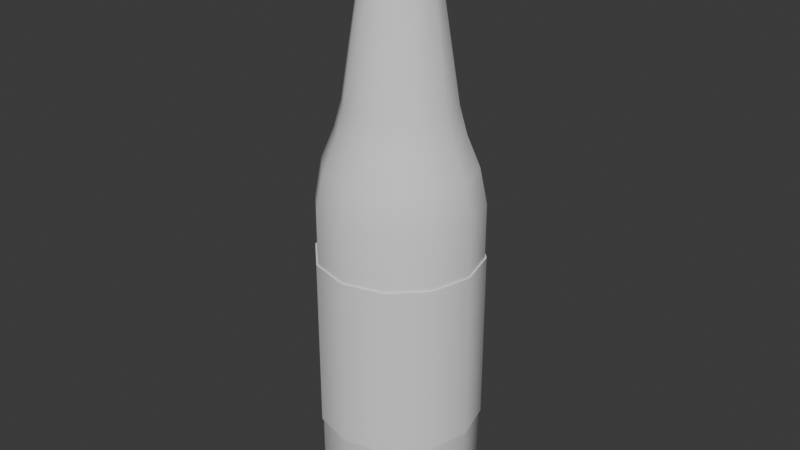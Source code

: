 # Source: Bottle_TypeB.blend  (saved by Blender 5.2.44; exported with 4.5.12 LTS)
import bpy
from mathutils import Matrix  # noqa: F401  (used for matrix-valued properties, if any)

bpy.ops.wm.read_factory_settings(use_empty=True)
scene = bpy.context.scene
scene.name = 'Scene'

# ---- collections
col_collection = bpy.data.collections.new('Collection'); scene.collection.children.link(col_collection)

# ---- node groups
ng_smooth_by_angle = bpy.data.node_groups.new('Smooth by Angle', 'GeometryNodeTree')
_s = ng_smooth_by_angle.interface.new_socket(name='Mesh', in_out='OUTPUT', socket_type='NodeSocketGeometry')
_s = ng_smooth_by_angle.interface.new_socket(name='Mesh', in_out='INPUT', socket_type='NodeSocketGeometry')
_s = ng_smooth_by_angle.interface.new_socket(name='Angle', in_out='INPUT', socket_type='NodeSocketFloat')
_s.subtype = 'ANGLE'
_s.default_value = 0.5236
_s.min_value = 0.0
_s.max_value = 3.142
_s.description = 'Maximum face angle for smooth edges'
_s = ng_smooth_by_angle.interface.new_socket(name='Ignore Sharpness', in_out='INPUT', socket_type='NodeSocketBool')
_s.force_non_field = True
ng_smooth_by_angle.is_modifier = True
_N = ng_smooth_by_angle.nodes; _L = ng_smooth_by_angle.links
n0 = _N.new('GeometryNodeSetShadeSmooth'); n0.name = 'Set Shade Smooth'; n0.location = (120, -80)
n0.domain = 'EDGE'
n1 = _N.new('GeometryNodeSetShadeSmooth'); n1.name = 'Set Shade Smooth.001'; n1.location = (300, -80)
n2 = _N.new('NodeGroupOutput'); n2.name = 'Group Output'; n2.location = (480, -80)
n3 = _N.new('GeometryNodeInputMeshEdgeAngle'); n3.name = 'Edge Angle'; n3.location = (-440, -240)
n4 = _N.new('NodeGroupInput'); n4.name = 'Group Input'; n4.location = (-80, -80)
n5 = _N.new('GeometryNodeInputEdgeSmooth'); n5.name = 'Is Edge Smooth'; n5.location = (-260, -120)
n6 = _N.new('GeometryNodeInputShadeSmooth'); n6.name = 'Is Shade Smooth'; n6.location = (-440, -397)
n7 = _N.new('FunctionNodeCompare'); n7.name = 'Compare'; n7.location = (-260, -260)
n7.operation = 'LESS_EQUAL'
n8 = _N.new('FunctionNodeBooleanMath'); n8.name = 'Boolean Math.001'; n8.location = (-80, -260)
n9 = _N.new('NodeGroupInput'); n9.name = 'Group Input.001'; n9.location = (-440, -329)
n10 = _N.new('NodeGroupInput'); n10.name = 'Group Input.002'; n10.location = (-259, -189)
n11 = _N.new('FunctionNodeBooleanMath'); n11.name = 'Boolean Math'; n11.location = (-80, -149)
n11.operation = 'OR'
n12 = _N.new('FunctionNodeBooleanMath'); n12.name = 'Boolean Math.002'; n12.location = (-260, -380)
n12.operation = 'OR'
n13 = _N.new('NodeGroupInput'); n13.name = 'Group Input.003'; n13.location = (-440, -460)
_L.new(n3.outputs[0], n7.inputs[0])
_L.new(n1.outputs[0], n2.inputs[0])
_L.new(n9.outputs[1], n7.inputs[1])
_L.new(n7.outputs[0], n8.inputs[0])
_L.new(n4.outputs[0], n0.inputs[0])
_L.new(n0.outputs[0], n1.inputs[0])
_L.new(n8.outputs[0], n0.inputs[2])
_L.new(n10.outputs[2], n11.inputs[1])
_L.new(n5.outputs[0], n11.inputs[0])
_L.new(n11.outputs[0], n0.inputs[1])
_L.new(n13.outputs[2], n12.inputs[1])
_L.new(n6.outputs[0], n12.inputs[0])
_L.new(n12.outputs[0], n8.inputs[1])
n2.is_active_output = True

# ---- world
world_world = bpy.data.worlds.new('World'); scene.world = world_world
world_world.use_nodes = True; world_world.node_tree.nodes.clear()
_N = world_world.node_tree.nodes; _L = world_world.node_tree.links
n0 = _N.new('ShaderNodeOutputWorld'); n0.name = 'World Output'; n0.location = (200, 100)
n1 = _N.new('ShaderNodeBackground'); n1.name = 'Background'; n1.location = (-200, 100)
n1.inputs[0].default_value = (0.05088, 0.05088, 0.05088, 1.0)
_L.new(n1.outputs[0], n0.inputs[0])
n0.is_active_output = True
world_world.color = (0.05088, 0.05088, 0.05088)
world_world.sun_shadow_jitter_overblur = 0.0

# ---- meshes
me_cylinder_001 = bpy.data.meshes.new('Cylinder.001')
me_cylinder_001.from_pydata([(-8.331e-08, 0.8192, -4.314), (-7.959e-08, 1.0, -4.14), (-8.052e-08, 0.947, -4.263), (0.4096, 0.7094, -4.314), (0.5, 0.866, -4.14), (0.4735, 0.8202, -4.263), (0.7094, 0.4096, -4.314), (0.866, 0.5, -4.14), (0.8202, 0.4735, -4.263), (0.8192, 2.134e-08, -4.314), (1.0, 1.761e-08, -4.14), (0.947, 1.854e-08, -4.263), (0.7094, -0.4096, -4.314), (0.866, -0.5, -4.14), (0.8202, -0.4735, -4.263), (0.4096, -0.7094, -4.314), (0.5, -0.866, -4.14), (0.4735, -0.8202, -4.263), (-7.586e-08, -0.8192, -4.314), (-7.959e-08, -1.0, -4.14), (-7.865e-08, -0.947, -4.263), (-0.4096, -0.7094, -4.314), (-0.5, -0.866, -4.14), (-0.4735, -0.8202, -4.263), (-0.7094, -0.4096, -4.314), (-0.866, -0.5, -4.14), (-0.8202, -0.4735, -4.263), (-0.8192, 1.389e-08, -4.314), (-1.0, 1.761e-08, -4.14), (-0.947, 1.668e-08, -4.263), (-0.7094, 0.4096, -4.314), (-0.866, 0.5, -4.14), (-0.8202, 0.4735, -4.263), (-0.4096, 0.7094, -4.314), (-0.5, 0.866, -4.14), (-0.4735, 0.8202, -4.263), (-7.959e-08, 1.0, -0.2653), (-7.924e-08, 0.7536, 0.5613), (-7.959e-08, 0.9111, 0.1757), (0.3768, 0.6526, 0.5613), (0.5, 0.866, -0.2653), (0.4556, 0.7891, 0.1757), (0.6526, 0.3768, 0.5613), (0.866, 0.5, -0.2653), (0.7891, 0.4556, 0.1757), (0.7536, 3.712e-08, 0.5613), (1.0, 1.761e-08, -0.2653), (0.9111, 1.761e-08, 0.1757), (0.6526, -0.3768, 0.5613), (0.866, -0.5, -0.2653), (0.7891, -0.4556, 0.1757), (0.3768, -0.6526, 0.5613), (0.5, -0.866, -0.2653), (0.4556, -0.7891, 0.1757), (-7.924e-08, -0.7536, 0.5613), (-7.959e-08, -1.0, -0.2653), (-7.959e-08, -0.9111, 0.1757), (-0.3768, -0.6526, 0.5613), (-0.5, -0.866, -0.2653), (-0.4556, -0.7891, 0.1757), (-0.6526, -0.3768, 0.5613), (-0.866, -0.5, -0.2653), (-0.7891, -0.4556, 0.1757), (-0.7536, 3.712e-08, 0.5613), (-1.0, 1.761e-08, -0.2653), (-0.9111, 1.761e-08, 0.1757), (-0.6526, 0.3768, 0.5613), (-0.866, 0.5, -0.2653), (-0.7891, 0.4556, 0.1757), (-0.3768, 0.6526, 0.5613), (-0.5, 0.866, -0.2653), (-0.4556, 0.7891, 0.1757), (-8.471e-08, 0.6625, 0.9055), (0.3313, 0.5737, 0.9055), (0.5737, 0.3313, 0.9055), (0.6625, 2.351e-07, 0.9055), (0.5737, -0.3313, 0.9055), (0.3313, -0.5737, 0.9055), (-8.471e-08, -0.6625, 0.9055), (-0.3313, -0.5737, 0.9055), (-0.5737, -0.3313, 0.9055), (-0.6625, 2.351e-07, 0.9055), (-0.5737, 0.3313, 0.9055), (-0.3313, 0.5737, 0.9055), (1.537e-07, 0.4044, 2.583), (0.2022, 0.3502, 2.583), (0.3502, 0.2022, 2.583), (0.4044, -4.66e-08, 2.583), (0.3502, -0.2022, 2.583), (0.2022, -0.3502, 2.583), (1.537e-07, -0.4044, 2.583), (-0.2022, -0.3502, 2.583), (-0.3502, -0.2022, 2.583), (-0.4044, -4.66e-08, 2.583), (-0.3502, 0.2022, 2.583), (-0.2022, 0.3502, 2.583), (1.834e-07, 0.4598, 2.646), (0.2299, 0.3982, 2.646), (0.3982, 0.2299, 2.646), (0.4598, -1.668e-08, 2.646), (0.3982, -0.2299, 2.646), (0.2299, -0.3982, 2.646), (1.834e-07, -0.4598, 2.646), (-0.2299, -0.3982, 2.646), (-0.3982, -0.2299, 2.646), (-0.4598, -1.668e-08, 2.646), (-0.3982, 0.2299, 2.646), (-0.2299, 0.3982, 2.646), (7.678e-08, 0.4355, 3.031), (0.2178, 0.3772, 3.031), (0.3772, 0.2178, 3.031), (0.4355, -6.124e-08, 3.031), (0.3772, -0.2178, 3.031), (0.2178, -0.3772, 3.031), (7.678e-08, -0.4355, 3.031), (-0.2178, -0.3772, 3.031), (-0.3772, -0.2178, 3.031), (-0.4355, -6.124e-08, 3.031), (-0.3772, 0.2178, 3.031), (-0.2178, 0.3772, 3.031), (5.32e-08, 0.3642, 3.079), (0.1821, 0.3154, 3.079), (0.3154, 0.1821, 3.079), (0.3642, -1.799e-07, 3.079), (0.3154, -0.1821, 3.079), (0.1821, -0.3154, 3.079), (5.32e-08, -0.3642, 3.079), (-0.1821, -0.3154, 3.079), (-0.3154, -0.1821, 3.079), (-0.3642, -1.799e-07, 3.079), (-0.3154, 0.1821, 3.079), (-0.1821, 0.3154, 3.079), (-7.517e-08, 1.02, -3.126), (-7.517e-08, 1.02, -0.9536), (0.51, 0.8833, -3.126), (0.51, 0.8833, -0.9536), (0.8833, 0.51, -3.126), (0.8833, 0.51, -0.9536), (1.02, 1.663e-08, -3.126), (1.02, 1.663e-08, -0.9536), (0.8833, -0.51, -3.126), (0.8833, -0.51, -0.9536), (0.51, -0.8833, -3.126), (0.51, -0.8833, -0.9536), (-7.517e-08, -1.02, -3.126), (-7.517e-08, -1.02, -0.9536), (-0.51, -0.8833, -3.126), (-0.51, -0.8833, -0.9536), (-0.8833, -0.51, -3.126), (-0.8833, -0.51, -0.9536), (-1.02, 1.663e-08, -3.126), (-1.02, 1.663e-08, -0.9536), (-0.8833, 0.51, -3.126), (-0.8833, 0.51, -0.9536), (-0.51, 0.8833, -3.126), (-0.51, 0.8833, -0.9536), (-7.49e-08, 0.9928, -3.126), (-7.303e-08, 0.9928, -0.9536), (0.4964, 0.8598, -3.126), (0.4964, 0.8598, -0.9536), (0.8598, 0.4964, -3.126), (0.8598, 0.4964, -0.9536), (0.9928, 1.77e-08, -3.126), (0.9928, 1.77e-08, -0.9536), (0.8598, -0.4964, -3.126), (0.8598, -0.4964, -0.9536), (0.4964, -0.8598, -3.126), (0.4964, -0.8598, -0.9536), (-7.49e-08, -0.9928, -3.126), (-7.463e-08, -0.9928, -0.9536), (-0.4964, -0.8598, -3.126), (-0.4964, -0.8598, -0.9536), (-0.8598, -0.4964, -3.126), (-0.8598, -0.4964, -0.9536), (-0.9928, 1.663e-08, -3.126), (-0.9928, 1.663e-08, -0.9536), (-0.8598, 0.4964, -3.126), (-0.8598, 0.4964, -0.9536), (-0.4964, 0.8598, -3.126), (-0.4964, 0.8598, -0.9536)], [], [(1, 4, 5, 2), (2, 5, 3, 0), (4, 7, 8, 5), (5, 8, 6, 3), (7, 10, 11, 8), (8, 11, 9, 6), (10, 13, 14, 11), (11, 14, 12, 9), (13, 16, 17, 14), (14, 17, 15, 12), (16, 19, 20, 17), (17, 20, 18, 15), (19, 22, 23, 20), (20, 23, 21, 18), (22, 25, 26, 23), (23, 26, 24, 21), (25, 28, 29, 26), (26, 29, 27, 24), (28, 31, 32, 29), (29, 32, 30, 27), (31, 34, 35, 32), (32, 35, 33, 30), (34, 1, 2, 35), (35, 2, 0, 33), (0, 3, 6, 9, 12, 15, 18, 21, 24, 27, 30, 33), (40, 36, 38, 41), (41, 38, 37, 39), (43, 40, 41, 44), (44, 41, 39, 42), (46, 43, 44, 47), (47, 44, 42, 45), (49, 46, 47, 50), (50, 47, 45, 48), (52, 49, 50, 53), (53, 50, 48, 51), (55, 52, 53, 56), (56, 53, 51, 54), (58, 55, 56, 59), (59, 56, 54, 57), (61, 58, 59, 62), (62, 59, 57, 60), (64, 61, 62, 65), (65, 62, 60, 63), (67, 64, 65, 68), (68, 65, 63, 66), (70, 67, 68, 71), (71, 68, 66, 69), (36, 70, 71, 38), (38, 71, 69, 37), (1, 36, 40, 4), (42, 39, 73, 74), (34, 70, 36, 1), (4, 40, 43, 7), (7, 43, 46, 10), (10, 46, 49, 13), (13, 49, 52, 16), (16, 52, 55, 19), (19, 55, 58, 22), (22, 58, 61, 25), (25, 61, 64, 28), (28, 64, 67, 31), (31, 67, 70, 34), (80, 79, 91, 92), (37, 69, 83, 72), (69, 66, 82, 83), (63, 60, 80, 81), (57, 54, 78, 79), (51, 48, 76, 77), (45, 42, 74, 75), (39, 37, 72, 73), (66, 63, 81, 82), (60, 57, 79, 80), (54, 51, 77, 78), (48, 45, 75, 76), (85, 84, 96, 97), (77, 76, 88, 89), (72, 83, 95, 84), (74, 73, 85, 86), (81, 80, 92, 93), (78, 77, 89, 90), (75, 74, 86, 87), (82, 81, 93, 94), (79, 78, 90, 91), (76, 75, 87, 88), (83, 82, 94, 95), (73, 72, 84, 85), (107, 106, 118, 119), (92, 91, 103, 104), (89, 88, 100, 101), (84, 95, 107, 96), (86, 85, 97, 98), (93, 92, 104, 105), (90, 89, 101, 102), (87, 86, 98, 99), (94, 93, 105, 106), (91, 90, 102, 103), (88, 87, 99, 100), (95, 94, 106, 107), (112, 111, 123, 124), (97, 96, 108, 109), (104, 103, 115, 116), (101, 100, 112, 113), (96, 107, 119, 108), (98, 97, 109, 110), (105, 104, 116, 117), (102, 101, 113, 114), (99, 98, 110, 111), (106, 105, 117, 118), (103, 102, 114, 115), (100, 99, 111, 112), (119, 118, 130, 131), (109, 108, 120, 121), (116, 115, 127, 128), (113, 112, 124, 125), (108, 119, 131, 120), (110, 109, 121, 122), (117, 116, 128, 129), (114, 113, 125, 126), (111, 110, 122, 123), (118, 117, 129, 130), (115, 114, 126, 127), (132, 133, 135, 134), (134, 135, 137, 136), (136, 137, 139, 138), (138, 139, 141, 140), (140, 141, 143, 142), (142, 143, 145, 144), (144, 145, 147, 146), (146, 147, 149, 148), (148, 149, 151, 150), (150, 151, 153, 152), (152, 153, 155, 154), (154, 155, 133, 132), (156, 158, 159, 157), (158, 160, 161, 159), (160, 162, 163, 161), (162, 164, 165, 163), (164, 166, 167, 165), (166, 168, 169, 167), (168, 170, 171, 169), (170, 172, 173, 171), (172, 174, 175, 173), (174, 176, 177, 175), (176, 178, 179, 177), (178, 156, 157, 179), (132, 134, 158, 156), (135, 133, 157, 159), (134, 136, 160, 158), (137, 135, 159, 161), (136, 138, 162, 160), (139, 137, 161, 163), (138, 140, 164, 162), (141, 139, 163, 165), (140, 142, 166, 164), (143, 141, 165, 167), (142, 144, 168, 166), (145, 143, 167, 169), (144, 146, 170, 168), (147, 145, 169, 171), (146, 148, 172, 170), (149, 147, 171, 173), (148, 150, 174, 172), (151, 149, 173, 175), (150, 152, 176, 174), (153, 151, 175, 177), (152, 154, 178, 176), (155, 153, 177, 179), (154, 132, 156, 178), (133, 155, 179, 157)])
me_cylinder_001.polygons.foreach_set('use_smooth', [True] * 169)
_uv = me_cylinder_001.uv_layers.new(name='UVMap')
_uv.uv.foreach_set('vector', [1.0, 0.5437, 0.9167, 0.5437, 0.9167, 0.5, 0.9978, 0.5, 0.75, 0.4891, 0.8696, 0.4571, 0.8483, 0.4203, 0.75, 0.4466, 0.9167, 0.5437, 0.8333, 0.5437, 0.8333, 0.5, 0.9167, 0.5, 0.8696, 0.4571, 0.9571, 0.3696, 0.9203, 0.3483, 0.8483, 0.4203, 0.8333, 0.5437, 0.75, 0.5437, 0.75, 0.5, 0.8333, 0.5, 0.9571, 0.3696, 0.9891, 0.25, 0.9466, 0.25, 0.9203, 0.3483, 0.75, 0.5437, 0.6667, 0.5437, 0.6667, 0.5, 0.75, 0.5, 0.9891, 0.25, 0.9571, 0.1304, 0.9203, 0.1517, 0.9466, 0.25, 0.6667, 0.5437, 0.5833, 0.5437, 0.5833, 0.5, 0.6667, 0.5, 0.9571, 0.1304, 0.8696, 0.04289, 0.8483, 0.07974, 0.9203, 0.1517, 0.5833, 0.5437, 0.5, 0.5437, 0.5, 0.5, 0.5833, 0.5, 0.8696, 0.04289, 0.75, 0.01085, 0.75, 0.0534, 0.8483, 0.07974, 0.5, 0.5437, 0.4167, 0.5437, 0.4167, 0.5, 0.5, 0.5, 0.75, 0.01085, 0.6304, 0.04289, 0.6517, 0.07974, 0.75, 0.0534, 0.4167, 0.5437, 0.3333, 0.5437, 0.3333, 0.5, 0.4167, 0.5, 0.6304, 0.04289, 0.5429, 0.1304, 0.5797, 0.1517, 0.6517, 0.07974, 0.3333, 0.5437, 0.25, 0.5437, 0.25, 0.5, 0.3333, 0.5, 0.5429, 0.1304, 0.5109, 0.25, 0.5534, 0.25, 0.5797, 0.1517, 0.25, 0.5437, 0.1667, 0.5437, 0.1667, 0.5, 0.25, 0.5, 0.5109, 0.25, 0.5429, 0.3696, 0.5797, 0.3483, 0.5534, 0.25, 0.1667, 0.5437, 0.08333, 0.5437, 0.08333, 0.5, 0.1667, 0.5, 0.5429, 0.3696, 0.6304, 0.4571, 0.6517, 0.4203, 0.5797, 0.3483, 0.08333, 0.5437, 7.451e-08, 0.5437, 0.002207, 0.5, 0.08333, 0.5, 0.6304, 0.4571, 0.75, 0.4891, 0.75, 0.4466, 0.6517, 0.4203, 0.75, 0.4466, 0.8483, 0.4203, 0.9203, 0.3483, 0.9466, 0.25, 0.9203, 0.1517, 0.8483, 0.07974, 0.75, 0.0534, 0.6517, 0.07974, 0.5797, 0.1517, 0.5534, 0.25, 0.5797, 0.3483, 0.6517, 0.4203, 0.9167, 0.9666, 1.0, 0.9666, 0.9963, 1.0, 0.9167, 1.0, 0.3693, 0.4566, 0.25, 0.4886, 0.25, 0.4172, 0.3336, 0.3948, 0.8333, 0.9666, 0.9167, 0.9666, 0.9167, 1.0, 0.8333, 1.0, 0.4566, 0.3693, 0.3693, 0.4566, 0.3336, 0.3948, 0.3948, 0.3336, 0.75, 0.9666, 0.8333, 0.9666, 0.8333, 1.0, 0.75, 1.0, 0.4886, 0.25, 0.4566, 0.3693, 0.3948, 0.3336, 0.4172, 0.25, 0.6667, 0.9666, 0.75, 0.9666, 0.75, 1.0, 0.6667, 1.0, 0.4566, 0.1307, 0.4886, 0.25, 0.4172, 0.25, 0.3948, 0.1664, 0.5833, 0.9666, 0.6667, 0.9666, 0.6667, 1.0, 0.5833, 1.0, 0.3693, 0.04339, 0.4566, 0.1307, 0.3948, 0.1664, 0.3336, 0.1052, 0.5, 0.9666, 0.5833, 0.9666, 0.5833, 1.0, 0.5, 1.0, 0.25, 0.01143, 0.3693, 0.04339, 0.3336, 0.1052, 0.25, 0.08282, 0.4167, 0.9666, 0.5, 0.9666, 0.5, 1.0, 0.4167, 1.0, 0.1307, 0.04339, 0.25, 0.01143, 0.25, 0.08282, 0.1664, 0.1052, 0.3333, 0.9666, 0.4167, 0.9666, 0.4167, 1.0, 0.3333, 1.0, 0.04339, 0.1307, 0.1307, 0.04339, 0.1664, 0.1052, 0.1052, 0.1664, 0.25, 0.9666, 0.3333, 0.9666, 0.3333, 1.0, 0.25, 1.0, 0.01143, 0.25, 0.04339, 0.1307, 0.1052, 0.1664, 0.08282, 0.25, 0.1667, 0.9666, 0.25, 0.9666, 0.25, 1.0, 0.1667, 1.0, 0.04339, 0.3693, 0.01143, 0.25, 0.08282, 0.25, 0.1052, 0.3336, 0.08333, 0.9666, 0.1667, 0.9666, 0.1667, 1.0, 0.08333, 1.0, 0.1307, 0.4566, 0.04339, 0.3693, 0.1052, 0.3336, 0.1664, 0.3948, 7.451e-08, 0.9666, 0.08333, 0.9666, 0.08333, 1.0, 0.003703, 1.0, 0.25, 0.4886, 0.1307, 0.4566, 0.1664, 0.3948, 0.25, 0.4172, 1.0, 0.5437, 1.0, 0.9666, 0.9167, 0.9666, 0.9167, 0.5437, 0.3948, 0.3336, 0.3336, 0.3948, 0.3336, 0.3948, 0.3948, 0.3336, 0.08333, 0.5437, 0.08333, 0.9666, 7.451e-08, 0.9666, 7.451e-08, 0.5437, 0.9167, 0.5437, 0.9167, 0.9666, 0.8333, 0.9666, 0.8333, 0.5437, 0.8333, 0.5437, 0.8333, 0.9666, 0.75, 0.9666, 0.75, 0.5437, 0.75, 0.5437, 0.75, 0.9666, 0.6667, 0.9666, 0.6667, 0.5437, 0.6667, 0.5437, 0.6667, 0.9666, 0.5833, 0.9666, 0.5833, 0.5437, 0.5833, 0.5437, 0.5833, 0.9666, 0.5, 0.9666, 0.5, 0.5437, 0.5, 0.5437, 0.5, 0.9666, 0.4167, 0.9666, 0.4167, 0.5437, 0.4167, 0.5437, 0.4167, 0.9666, 0.3333, 0.9666, 0.3333, 0.5437, 0.3333, 0.5437, 0.3333, 0.9666, 0.25, 0.9666, 0.25, 0.5437, 0.25, 0.5437, 0.25, 0.9666, 0.1667, 0.9666, 0.1667, 0.5437, 0.1667, 0.5437, 0.1667, 0.9666, 0.08333, 0.9666, 0.08333, 0.5437, 0.1052, 0.1664, 0.1664, 0.1052, 0.1664, 0.1052, 0.1052, 0.1664, 0.25, 0.4172, 0.1664, 0.3948, 0.1664, 0.3948, 0.25, 0.4172, 0.1664, 0.3948, 0.1052, 0.3336, 0.1052, 0.3336, 0.1664, 0.3948, 0.08282, 0.25, 0.1052, 0.1664, 0.1052, 0.1664, 0.08282, 0.25, 0.1664, 0.1052, 0.25, 0.08282, 0.25, 0.08282, 0.1664, 0.1052, 0.3336, 0.1052, 0.3948, 0.1664, 0.3948, 0.1664, 0.3336, 0.1052, 0.4172, 0.25, 0.3948, 0.3336, 0.3948, 0.3336, 0.4172, 0.25, 0.3336, 0.3948, 0.25, 0.4172, 0.25, 0.4172, 0.3336, 0.3948, 0.1052, 0.3336, 0.08282, 0.25, 0.08282, 0.25, 0.1052, 0.3336, 0.1052, 0.1664, 0.1664, 0.1052, 0.1664, 0.1052, 0.1052, 0.1664, 0.25, 0.08282, 0.3336, 0.1052, 0.3336, 0.1052, 0.25, 0.08282, 0.3948, 0.1664, 0.4172, 0.25, 0.4172, 0.25, 0.3948, 0.1664, 0.3336, 0.3948, 0.25, 0.4172, 0.25, 0.4172, 0.3336, 0.3948, 0.3336, 0.1052, 0.3948, 0.1664, 0.3948, 0.1664, 0.3336, 0.1052, 0.25, 0.4172, 0.1664, 0.3948, 0.1664, 0.3948, 0.25, 0.4172, 0.3948, 0.3336, 0.3336, 0.3948, 0.3336, 0.3948, 0.3948, 0.3336, 0.08282, 0.25, 0.1052, 0.1664, 0.1052, 0.1664, 0.08282, 0.25, 0.25, 0.08282, 0.3336, 0.1052, 0.3336, 0.1052, 0.25, 0.08282, 0.4172, 0.25, 0.3948, 0.3336, 0.3948, 0.3336, 0.4172, 0.25, 0.1052, 0.3336, 0.08282, 0.25, 0.08282, 0.25, 0.1052, 0.3336, 0.1664, 0.1052, 0.25, 0.08282, 0.25, 0.08282, 0.1664, 0.1052, 0.3948, 0.1664, 0.4172, 0.25, 0.4172, 0.25, 0.3948, 0.1664, 0.1664, 0.3948, 0.1052, 0.3336, 0.1052, 0.3336, 0.1664, 0.3948, 0.3336, 0.3948, 0.25, 0.4172, 0.25, 0.4172, 0.3336, 0.3948, 0.1664, 0.3948, 0.1052, 0.3336, 0.1052, 0.3336, 0.1664, 0.3948, 0.1052, 0.1664, 0.1664, 0.1052, 0.1664, 0.1052, 0.1052, 0.1664, 0.3336, 0.1052, 0.3948, 0.1664, 0.3948, 0.1664, 0.3336, 0.1052, 0.25, 0.4172, 0.1664, 0.3948, 0.1664, 0.3948, 0.25, 0.4172, 0.3948, 0.3336, 0.3336, 0.3948, 0.3336, 0.3948, 0.3948, 0.3336, 0.08282, 0.25, 0.1052, 0.1664, 0.1052, 0.1664, 0.08282, 0.25, 0.25, 0.08282, 0.3336, 0.1052, 0.3336, 0.1052, 0.25, 0.08282, 0.4172, 0.25, 0.3948, 0.3336, 0.3948, 0.3336, 0.4172, 0.25, 0.1052, 0.3336, 0.08282, 0.25, 0.08282, 0.25, 0.1052, 0.3336, 0.1664, 0.1052, 0.25, 0.08282, 0.25, 0.08282, 0.1664, 0.1052, 0.3948, 0.1664, 0.4172, 0.25, 0.4172, 0.25, 0.3948, 0.1664, 0.1664, 0.3948, 0.1052, 0.3336, 0.1052, 0.3336, 0.1664, 0.3948, 0.3948, 0.1664, 0.4172, 0.25, 0.4172, 0.25, 0.3948, 0.1664, 0.3336, 0.3948, 0.25, 0.4172, 0.25, 0.4172, 0.3336, 0.3948, 0.1052, 0.1664, 0.1664, 0.1052, 0.1664, 0.1052, 0.1052, 0.1664, 0.3336, 0.1052, 0.3948, 0.1664, 0.3948, 0.1664, 0.3336, 0.1052, 0.25, 0.4172, 0.1664, 0.3948, 0.1664, 0.3948, 0.25, 0.4172, 0.3948, 0.3336, 0.3336, 0.3948, 0.3336, 0.3948, 0.3948, 0.3336, 0.08282, 0.25, 0.1052, 0.1664, 0.1052, 0.1664, 0.08282, 0.25, 0.25, 0.08282, 0.3336, 0.1052, 0.3336, 0.1052, 0.25, 0.08282, 0.4172, 0.25, 0.3948, 0.3336, 0.3948, 0.3336, 0.4172, 0.25, 0.1052, 0.3336, 0.08282, 0.25, 0.08282, 0.25, 0.1052, 0.3336, 0.1664, 0.1052, 0.25, 0.08282, 0.25, 0.08282, 0.1664, 0.1052, 0.3948, 0.1664, 0.4172, 0.25, 0.4172, 0.25, 0.3948, 0.1664, 0.1664, 0.3948, 0.1052, 0.3336, 0.1052, 0.3336, 0.1664, 0.3948, 0.3336, 0.3948, 0.25, 0.4172, 0.25, 0.4172, 0.3336, 0.3948, 0.1052, 0.1664, 0.1664, 0.1052, 0.1664, 0.1052, 0.1052, 0.1664, 0.3336, 0.1052, 0.3948, 0.1664, 0.3948, 0.1664, 0.3336, 0.1052, 0.25, 0.4172, 0.1664, 0.3948, 0.1664, 0.3948, 0.25, 0.4172, 0.3948, 0.3336, 0.3336, 0.3948, 0.3336, 0.3948, 0.3948, 0.3336, 0.08282, 0.25, 0.1052, 0.1664, 0.1052, 0.1664, 0.08282, 0.25, 0.25, 0.08282, 0.3336, 0.1052, 0.3336, 0.1052, 0.25, 0.08282, 0.4172, 0.25, 0.3948, 0.3336, 0.3948, 0.3336, 0.4172, 0.25, 0.1052, 0.3336, 0.08282, 0.25, 0.08282, 0.25, 0.1052, 0.3336, 0.1664, 0.1052, 0.25, 0.08282, 0.25, 0.08282, 0.1664, 0.1052, 1.0, 0.5, 1.0, 1.0, 0.9167, 1.0, 0.9167, 0.5, 0.9167, 0.5, 0.9167, 1.0, 0.8333, 1.0, 0.8333, 0.5, 0.8333, 0.5, 0.8333, 1.0, 0.75, 1.0, 0.75, 0.5, 0.75, 0.5, 0.75, 1.0, 0.6667, 1.0, 0.6667, 0.5, 0.6667, 0.5, 0.6667, 1.0, 0.5833, 1.0, 0.5833, 0.5, 0.5833, 0.5, 0.5833, 1.0, 0.5, 1.0, 0.5, 0.5, 0.5, 0.5, 0.5, 1.0, 0.4167, 1.0, 0.4167, 0.5, 0.4167, 0.5, 0.4167, 1.0, 0.3333, 1.0, 0.3333, 0.5, 0.3333, 0.5, 0.3333, 1.0, 0.25, 1.0, 0.25, 0.5, 0.25, 0.5, 0.25, 1.0, 0.1667, 1.0, 0.1667, 0.5, 0.1667, 0.5, 0.1667, 1.0, 0.08333, 1.0, 0.08333, 0.5, 0.08333, 0.5, 0.08333, 1.0, 7.451e-08, 1.0, 7.451e-08, 0.5, 1.0, 0.5, 0.9167, 0.5, 0.9167, 1.0, 1.0, 1.0, 0.9167, 0.5, 0.8333, 0.5, 0.8333, 1.0, 0.9167, 1.0, 0.8333, 0.5, 0.75, 0.5, 0.75, 1.0, 0.8333, 1.0, 0.75, 0.5, 0.6667, 0.5, 0.6667, 1.0, 0.75, 1.0, 0.6667, 0.5, 0.5833, 0.5, 0.5833, 1.0, 0.6667, 1.0, 0.5833, 0.5, 0.5, 0.5, 0.5, 1.0, 0.5833, 1.0, 0.5, 0.5, 0.4167, 0.5, 0.4167, 1.0, 0.5, 1.0, 0.4167, 0.5, 0.3333, 0.5, 0.3333, 1.0, 0.4167, 1.0, 0.3333, 0.5, 0.25, 0.5, 0.25, 1.0, 0.3333, 1.0, 0.25, 0.5, 0.1667, 0.5, 0.1667, 1.0, 0.25, 1.0, 0.1667, 0.5, 0.08333, 0.5, 0.08333, 1.0, 0.1667, 1.0, 0.08333, 0.5, 7.451e-08, 0.5, 7.451e-08, 1.0, 0.08333, 1.0, 1.0, 0.5, 0.9167, 0.5, 0.9167, 0.5, 1.0, 0.5, 0.9167, 1.0, 1.0, 1.0, 1.0, 1.0, 0.9167, 1.0, 0.9167, 0.5, 0.8333, 0.5, 0.8333, 0.5, 0.9167, 0.5, 0.8333, 1.0, 0.9167, 1.0, 0.9167, 1.0, 0.8333, 1.0, 0.8333, 0.5, 0.75, 0.5, 0.75, 0.5, 0.8333, 0.5, 0.75, 1.0, 0.8333, 1.0, 0.8333, 1.0, 0.75, 1.0, 0.75, 0.5, 0.6667, 0.5, 0.6667, 0.5, 0.75, 0.5, 0.6667, 1.0, 0.75, 1.0, 0.75, 1.0, 0.6667, 1.0, 0.6667, 0.5, 0.5833, 0.5, 0.5833, 0.5, 0.6667, 0.5, 0.5833, 1.0, 0.6667, 1.0, 0.6667, 1.0, 0.5833, 1.0, 0.5833, 0.5, 0.5, 0.5, 0.5, 0.5, 0.5833, 0.5, 0.5, 1.0, 0.5833, 1.0, 0.5833, 1.0, 0.5, 1.0, 0.5, 0.5, 0.4167, 0.5, 0.4167, 0.5, 0.5, 0.5, 0.4167, 1.0, 0.5, 1.0, 0.5, 1.0, 0.4167, 1.0, 0.4167, 0.5, 0.3333, 0.5, 0.3333, 0.5, 0.4167, 0.5, 0.3333, 1.0, 0.4167, 1.0, 0.4167, 1.0, 0.3333, 1.0, 0.3333, 0.5, 0.25, 0.5, 0.25, 0.5, 0.3333, 0.5, 0.25, 1.0, 0.3333, 1.0, 0.3333, 1.0, 0.25, 1.0, 0.25, 0.5, 0.1667, 0.5, 0.1667, 0.5, 0.25, 0.5, 0.1667, 1.0, 0.25, 1.0, 0.25, 1.0, 0.1667, 1.0, 0.1667, 0.5, 0.08333, 0.5, 0.08333, 0.5, 0.1667, 0.5, 0.08333, 1.0, 0.1667, 1.0, 0.1667, 1.0, 0.08333, 1.0, 0.08333, 0.5, 7.451e-08, 0.5, 7.451e-08, 0.5, 0.08333, 0.5, 7.451e-08, 1.0, 0.08333, 1.0, 0.08333, 1.0, 7.451e-08, 1.0])
me_cylinder_001.update()

# ---- objects
ob_bottle_typeb_col = bpy.data.objects.new('Bottle_TypeB-col', me_cylinder_001)

# ---- transforms, parenting, visibility, modifiers, constraints
ob_bottle_typeb_col.location = (0.0, 0.0, 0.1583)
ob_bottle_typeb_col.scale = (0.03672, 0.03672, 0.03672)
_m = ob_bottle_typeb_col.modifiers.new('Smooth by Angle', 'NODES')
_m.node_group = ng_smooth_by_angle
_gi = [s.identifier for s in ng_smooth_by_angle.interface.items_tree if s.item_type == 'SOCKET' and s.in_out == 'INPUT']
_m[_gi[1]] = 0.5315  # 'Angle'
_m.use_pin_to_last = True
_m.show_group_selector = False

# ---- collection membership
col_collection.objects.link(ob_bottle_typeb_col)

# ---- scene / render settings (as saved in the file)
scene.frame_start = 1; scene.frame_end = 250; scene.frame_set(1)
scene.render.engine = 'BLENDER_EEVEE_NEXT'
scene.render.bake_bias = 0.0
scene.render.bake_samples = 0
scene.render.compositor_device = 'GPU'
scene.eevee.use_volume_custom_range = False
scene.eevee.fast_gi_thickness_near = 0.1
scene.eevee.fast_gi_thickness_far = 0.0
scene.eevee.ray_tracing_options.screen_trace_thickness = 0.1
bpy.context.view_layer.update()

# ---- added for rendering (the .blend has no active camera and no usable light): camera, sun
cam_auto = bpy.data.cameras.new('AutoCamera')
cam_auto.lens = 50.0
cam_auto.sensor_width = 36.0
cam_auto.clip_end = 1000.0
ob_auto_camera = bpy.data.objects.new('AutoCamera', cam_auto)
scene.collection.objects.link(ob_auto_camera)
ob_auto_camera.location = (0.269675, -0.32361, 0.351389)
ob_auto_camera.rotation_euler = (1.09748, -7.21219e-08, 0.694738)
scene.camera = ob_auto_camera
light_auto_sun = bpy.data.lights.new('AutoSun', 'SUN')
light_auto_sun.energy = 3.0
light_auto_sun.angle = 0.0523599
ob_auto_sun = bpy.data.objects.new('AutoSun', light_auto_sun)
scene.collection.objects.link(ob_auto_sun)
ob_auto_sun.rotation_euler = (0.872665, 0.174533, 0.523599)
bpy.context.view_layer.update()
